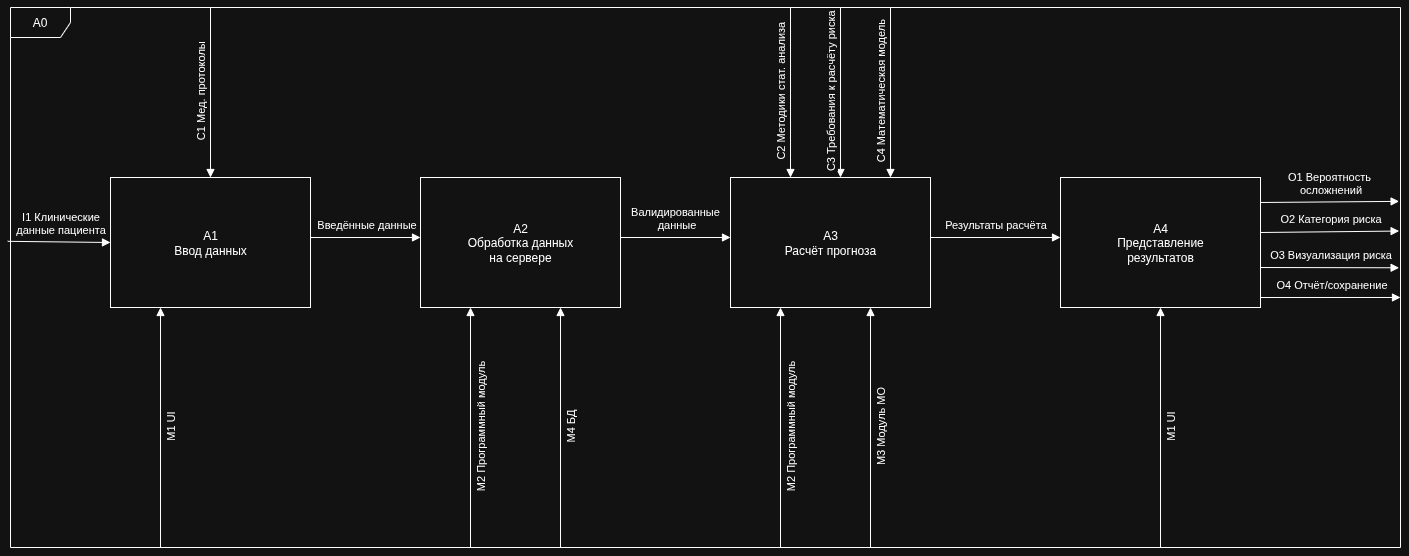

The diagram above was exported from draw.io. Its source (the exported page's mxGraphModel, read from the mxfile embedded in the PNG):
<mxGraphModel dx="1600" dy="1032" grid="1" gridSize="10" guides="1" tooltips="1" connect="1" arrows="1" fold="1" page="1" pageScale="1" pageWidth="1600" pageHeight="900" math="0" shadow="0">
  <root>
    <mxCell id="0" />
    <mxCell id="1" parent="0" />
    <mxCell id="d0_frame" value="A0" style="shape=umlFrame;whiteSpace=wrap;html=1;pointerEvents=0;" parent="1" vertex="1">
      <mxGeometry x="10" y="40" width="1390" height="540" as="geometry" />
    </mxCell>
    <mxCell id="d0_a1" value="&lt;div&gt;A1&lt;/div&gt;Ввод данных" style="html=1;whiteSpace=wrap;" parent="1" vertex="1">
      <mxGeometry x="110" y="210" width="200" height="130" as="geometry" />
    </mxCell>
    <mxCell id="d0_a2" value="&lt;div&gt;A2&lt;/div&gt;Обработка данных&lt;br&gt;на сервере" style="html=1;whiteSpace=wrap;" parent="1" vertex="1">
      <mxGeometry x="420" y="210" width="200" height="130" as="geometry" />
    </mxCell>
    <mxCell id="d0_a3" value="&lt;div&gt;A3&lt;/div&gt;Расчёт прогноза" style="html=1;whiteSpace=wrap;" parent="1" vertex="1">
      <mxGeometry x="730" y="210" width="200" height="130" as="geometry" />
    </mxCell>
    <mxCell id="d0_a4" value="&lt;div&gt;A4&lt;/div&gt;Представление&lt;br&gt;результатов" style="html=1;whiteSpace=wrap;" parent="1" vertex="1">
      <mxGeometry x="1060" y="210" width="200" height="130" as="geometry" />
    </mxCell>
    <mxCell id="d0_i1" style="endArrow=block;endFill=1;html=1;rounded=0;exitX=-0.002;exitY=0.433;exitDx=0;exitDy=0;exitPerimeter=0;" parent="1" edge="1" source="d0_frame">
      <mxGeometry relative="1" as="geometry">
        <mxPoint x="40" y="275" as="sourcePoint" />
        <mxPoint x="110" y="275" as="targetPoint" />
      </mxGeometry>
    </mxCell>
    <mxCell id="d0_i1L" value="I1 Клинические&lt;br&gt;данные пациента" style="edgeLabel;html=1;align=center;verticalAlign=bottom;resizable=0;points=[];" parent="d0_i1" connectable="0" vertex="1">
      <mxGeometry relative="1" as="geometry">
        <mxPoint y="-5" as="offset" />
      </mxGeometry>
    </mxCell>
    <mxCell id="d0_c1" style="endArrow=block;endFill=1;html=1;rounded=0;" parent="1" edge="1">
      <mxGeometry relative="1" as="geometry">
        <mxPoint x="210" y="40" as="sourcePoint" />
        <mxPoint x="210" y="210" as="targetPoint" />
      </mxGeometry>
    </mxCell>
    <mxCell id="d0_c1L" value="C1 Мед. протоколы" style="edgeLabel;html=1;align=center;verticalAlign=middle;resizable=0;points=[];rotation=-90;" parent="d0_c1" connectable="0" vertex="1">
      <mxGeometry relative="1" as="geometry">
        <mxPoint x="-10" as="offset" />
      </mxGeometry>
    </mxCell>
    <mxCell id="d0_c2" style="endArrow=block;endFill=1;html=1;rounded=0;" parent="1" edge="1">
      <mxGeometry relative="1" as="geometry">
        <mxPoint x="790" y="40" as="sourcePoint" />
        <mxPoint x="790" y="210" as="targetPoint" />
      </mxGeometry>
    </mxCell>
    <mxCell id="d0_c2L" value="C2 Методики стат. анализа" style="edgeLabel;html=1;align=center;verticalAlign=middle;resizable=0;points=[];rotation=-90;" parent="d0_c2" connectable="0" vertex="1">
      <mxGeometry relative="1" as="geometry">
        <mxPoint x="-10" as="offset" />
      </mxGeometry>
    </mxCell>
    <mxCell id="d0_c3" style="endArrow=block;endFill=1;html=1;rounded=0;" parent="1" edge="1">
      <mxGeometry relative="1" as="geometry">
        <mxPoint x="840" y="40" as="sourcePoint" />
        <mxPoint x="840" y="210" as="targetPoint" />
      </mxGeometry>
    </mxCell>
    <mxCell id="d0_c3L" value="C3 Требования к расчёту риска" style="edgeLabel;html=1;align=center;verticalAlign=middle;resizable=0;points=[];rotation=-90;" parent="d0_c3" connectable="0" vertex="1">
      <mxGeometry relative="1" as="geometry">
        <mxPoint x="-10" as="offset" />
      </mxGeometry>
    </mxCell>
    <mxCell id="d0_c4" style="endArrow=block;endFill=1;html=1;rounded=0;" parent="1" edge="1">
      <mxGeometry relative="1" as="geometry">
        <mxPoint x="890" y="40" as="sourcePoint" />
        <mxPoint x="890" y="210" as="targetPoint" />
      </mxGeometry>
    </mxCell>
    <mxCell id="d0_c4L" value="C4 Математическая модель" style="edgeLabel;html=1;align=center;verticalAlign=middle;resizable=0;points=[];rotation=-90;" parent="d0_c4" connectable="0" vertex="1">
      <mxGeometry relative="1" as="geometry">
        <mxPoint x="-10" as="offset" />
      </mxGeometry>
    </mxCell>
    <mxCell id="d0_f12" style="endArrow=block;endFill=1;html=1;rounded=0;" parent="1" edge="1">
      <mxGeometry relative="1" as="geometry">
        <mxPoint x="310" y="270" as="sourcePoint" />
        <mxPoint x="420" y="270" as="targetPoint" />
      </mxGeometry>
    </mxCell>
    <mxCell id="d0_f12L" value="Введённые данные" style="edgeLabel;html=1;align=center;verticalAlign=bottom;resizable=0;points=[];" parent="d0_f12" connectable="0" vertex="1">
      <mxGeometry relative="1" as="geometry">
        <mxPoint y="-5" as="offset" />
      </mxGeometry>
    </mxCell>
    <mxCell id="d0_f23" style="endArrow=block;endFill=1;html=1;rounded=0;" parent="1" edge="1">
      <mxGeometry relative="1" as="geometry">
        <mxPoint x="620" y="270" as="sourcePoint" />
        <mxPoint x="730" y="270" as="targetPoint" />
      </mxGeometry>
    </mxCell>
    <mxCell id="d0_f23L" value="Валидированные&amp;nbsp;&lt;div&gt;данные&lt;/div&gt;" style="edgeLabel;html=1;align=center;verticalAlign=bottom;resizable=0;points=[];" parent="d0_f23" connectable="0" vertex="1">
      <mxGeometry relative="1" as="geometry">
        <mxPoint y="-5" as="offset" />
      </mxGeometry>
    </mxCell>
    <mxCell id="d0_f34" style="endArrow=block;endFill=1;html=1;rounded=0;" parent="1" edge="1">
      <mxGeometry relative="1" as="geometry">
        <mxPoint x="930" y="270" as="sourcePoint" />
        <mxPoint x="1060" y="270" as="targetPoint" />
      </mxGeometry>
    </mxCell>
    <mxCell id="d0_f34L" value="Результаты расчёта" style="edgeLabel;html=1;align=center;verticalAlign=bottom;resizable=0;points=[];" parent="d0_f34" connectable="0" vertex="1">
      <mxGeometry relative="1" as="geometry">
        <mxPoint y="-5" as="offset" />
      </mxGeometry>
    </mxCell>
    <mxCell id="d0_o1" style="endArrow=block;endFill=1;html=1;rounded=0;entryX=0.999;entryY=0.359;entryDx=0;entryDy=0;entryPerimeter=0;" parent="1" edge="1" target="d0_frame">
      <mxGeometry relative="1" as="geometry">
        <mxPoint x="1260" y="235" as="sourcePoint" />
        <mxPoint x="1360" y="235" as="targetPoint" />
      </mxGeometry>
    </mxCell>
    <mxCell id="d0_o1L" value="O1 Вероятность&amp;nbsp;&lt;div&gt;осложнений&lt;/div&gt;" style="edgeLabel;html=1;align=center;verticalAlign=bottom;resizable=0;points=[];" parent="d0_o1" connectable="0" vertex="1">
      <mxGeometry relative="1" as="geometry">
        <mxPoint y="-5" as="offset" />
      </mxGeometry>
    </mxCell>
    <mxCell id="d0_o2" style="endArrow=block;endFill=1;html=1;rounded=0;entryX=0.999;entryY=0.414;entryDx=0;entryDy=0;entryPerimeter=0;" parent="1" edge="1" target="d0_frame">
      <mxGeometry relative="1" as="geometry">
        <mxPoint x="1260" y="265" as="sourcePoint" />
        <mxPoint x="1360" y="265" as="targetPoint" />
      </mxGeometry>
    </mxCell>
    <mxCell id="d0_o2L" value="O2 Категория риска" style="edgeLabel;html=1;align=center;verticalAlign=bottom;resizable=0;points=[];" parent="d0_o2" connectable="0" vertex="1">
      <mxGeometry relative="1" as="geometry">
        <mxPoint y="-5" as="offset" />
      </mxGeometry>
    </mxCell>
    <mxCell id="d0_o3" style="endArrow=block;endFill=1;html=1;rounded=0;entryX=0.999;entryY=0.482;entryDx=0;entryDy=0;entryPerimeter=0;" parent="1" edge="1" target="d0_frame">
      <mxGeometry relative="1" as="geometry">
        <mxPoint x="1260" y="300" as="sourcePoint" />
        <mxPoint x="1360" y="300" as="targetPoint" />
      </mxGeometry>
    </mxCell>
    <mxCell id="d0_o3L" value="O3 Визуализация риска" style="edgeLabel;html=1;align=center;verticalAlign=bottom;resizable=0;points=[];" parent="d0_o3" connectable="0" vertex="1">
      <mxGeometry relative="1" as="geometry">
        <mxPoint y="-5" as="offset" />
      </mxGeometry>
    </mxCell>
    <mxCell id="d0_o4" style="endArrow=block;endFill=1;html=1;rounded=0;entryX=1;entryY=0.537;entryDx=0;entryDy=0;entryPerimeter=0;" parent="1" edge="1" target="d0_frame">
      <mxGeometry relative="1" as="geometry">
        <mxPoint x="1260" y="330" as="sourcePoint" />
        <mxPoint x="1360" y="330" as="targetPoint" />
      </mxGeometry>
    </mxCell>
    <mxCell id="d0_o4L" value="O4 Отчёт/сохранение" style="edgeLabel;html=1;align=center;verticalAlign=bottom;resizable=0;points=[];" parent="d0_o4" connectable="0" vertex="1">
      <mxGeometry relative="1" as="geometry">
        <mxPoint y="-5" as="offset" />
      </mxGeometry>
    </mxCell>
    <mxCell id="d0_m1a1" style="endArrow=block;endFill=1;html=1;rounded=0;" parent="1" edge="1">
      <mxGeometry relative="1" as="geometry">
        <mxPoint x="160" y="580" as="sourcePoint" />
        <mxPoint x="160" y="340" as="targetPoint" />
      </mxGeometry>
    </mxCell>
    <mxCell id="d0_m1a1L" value="M1 UI" style="edgeLabel;html=1;align=center;verticalAlign=middle;resizable=0;points=[];rotation=-90;" parent="d0_m1a1" connectable="0" vertex="1">
      <mxGeometry relative="1" as="geometry">
        <mxPoint x="10" as="offset" />
      </mxGeometry>
    </mxCell>
    <mxCell id="d0_m2a2" style="endArrow=block;endFill=1;html=1;rounded=0;" parent="1" edge="1">
      <mxGeometry relative="1" as="geometry">
        <mxPoint x="470" y="580" as="sourcePoint" />
        <mxPoint x="470" y="340" as="targetPoint" />
      </mxGeometry>
    </mxCell>
    <mxCell id="d0_m2a2L" value="M2 Программный модуль" style="edgeLabel;html=1;align=center;verticalAlign=middle;resizable=0;points=[];rotation=-90;" parent="d0_m2a2" connectable="0" vertex="1">
      <mxGeometry relative="1" as="geometry">
        <mxPoint x="10" as="offset" />
      </mxGeometry>
    </mxCell>
    <mxCell id="d0_m4a2" style="endArrow=block;endFill=1;html=1;rounded=0;" parent="1" edge="1">
      <mxGeometry relative="1" as="geometry">
        <mxPoint x="560" y="580" as="sourcePoint" />
        <mxPoint x="560" y="340" as="targetPoint" />
      </mxGeometry>
    </mxCell>
    <mxCell id="d0_m4a2L" value="M4 БД" style="edgeLabel;html=1;align=center;verticalAlign=middle;resizable=0;points=[];rotation=-90;" parent="d0_m4a2" connectable="0" vertex="1">
      <mxGeometry relative="1" as="geometry">
        <mxPoint x="10" as="offset" />
      </mxGeometry>
    </mxCell>
    <mxCell id="d0_m2a3" style="endArrow=block;endFill=1;html=1;rounded=0;" parent="1" edge="1">
      <mxGeometry relative="1" as="geometry">
        <mxPoint x="780" y="580" as="sourcePoint" />
        <mxPoint x="780" y="340" as="targetPoint" />
      </mxGeometry>
    </mxCell>
    <mxCell id="d0_m2a3L" value="M2 Программный модуль" style="edgeLabel;html=1;align=center;verticalAlign=middle;resizable=0;points=[];rotation=-90;" parent="d0_m2a3" connectable="0" vertex="1">
      <mxGeometry relative="1" as="geometry">
        <mxPoint x="10" as="offset" />
      </mxGeometry>
    </mxCell>
    <mxCell id="d0_m3a3" style="endArrow=block;endFill=1;html=1;rounded=0;" parent="1" edge="1">
      <mxGeometry relative="1" as="geometry">
        <mxPoint x="870" y="580" as="sourcePoint" />
        <mxPoint x="870" y="340" as="targetPoint" />
      </mxGeometry>
    </mxCell>
    <mxCell id="d0_m3a3L" value="M3 Модуль МО" style="edgeLabel;html=1;align=center;verticalAlign=middle;resizable=0;points=[];rotation=-90;" parent="d0_m3a3" connectable="0" vertex="1">
      <mxGeometry relative="1" as="geometry">
        <mxPoint x="10" as="offset" />
      </mxGeometry>
    </mxCell>
    <mxCell id="d0_m1a4" style="endArrow=block;endFill=1;html=1;rounded=0;" parent="1" edge="1">
      <mxGeometry relative="1" as="geometry">
        <mxPoint x="1160" y="580" as="sourcePoint" />
        <mxPoint x="1160" y="340" as="targetPoint" />
      </mxGeometry>
    </mxCell>
    <mxCell id="d0_m1a4L" value="M1 UI" style="edgeLabel;html=1;align=center;verticalAlign=middle;resizable=0;points=[];rotation=-90;" parent="d0_m1a4" connectable="0" vertex="1">
      <mxGeometry relative="1" as="geometry">
        <mxPoint x="10" as="offset" />
      </mxGeometry>
    </mxCell>
  </root>
</mxGraphModel>